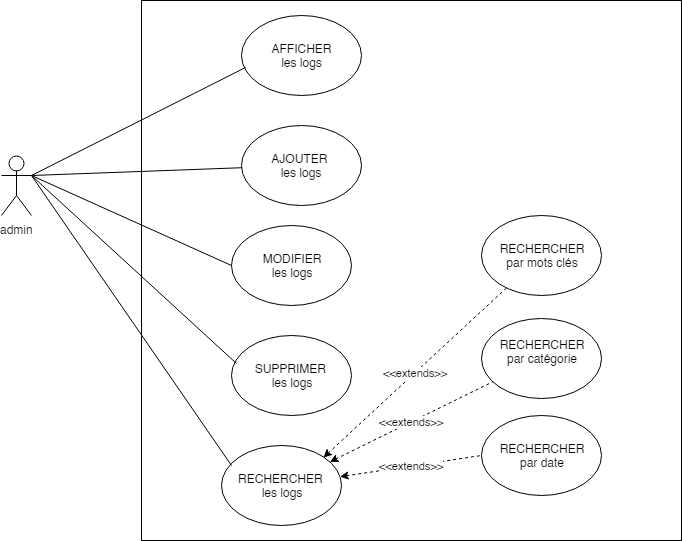

The diagram above was exported from draw.io. Its source (the exported page's mxGraphModel, read from the mxfile embedded in the PNG):
<mxGraphModel dx="1924" dy="567" grid="1" gridSize="10" guides="1" tooltips="1" connect="1" arrows="1" fold="1" page="1" pageScale="1" pageWidth="850" pageHeight="1100" math="0" shadow="0">
  <root>
    <mxCell id="0" />
    <mxCell id="1" parent="0" />
    <mxCell id="TdTrIuoOWvtCJ1ObA7MC-1" value="admin" style="shape=umlActor;verticalLabelPosition=bottom;labelBackgroundColor=#ffffff;verticalAlign=top;html=1;outlineConnect=0;" parent="1" vertex="1">
      <mxGeometry x="-90" y="240" width="30" height="60" as="geometry" />
    </mxCell>
    <mxCell id="TdTrIuoOWvtCJ1ObA7MC-2" value="" style="whiteSpace=wrap;html=1;aspect=fixed;" parent="1" vertex="1">
      <mxGeometry x="50" y="85" width="540" height="540" as="geometry" />
    </mxCell>
    <mxCell id="TdTrIuoOWvtCJ1ObA7MC-5" value="AJOUTER&amp;nbsp;&lt;br&gt;les logs&lt;br&gt;" style="ellipse;whiteSpace=wrap;html=1;" parent="1" vertex="1">
      <mxGeometry x="150" y="210" width="120" height="80" as="geometry" />
    </mxCell>
    <mxCell id="TdTrIuoOWvtCJ1ObA7MC-6" value="MODIFIER&lt;br&gt;les logs&lt;br&gt;" style="ellipse;whiteSpace=wrap;html=1;" parent="1" vertex="1">
      <mxGeometry x="140" y="310" width="120" height="80" as="geometry" />
    </mxCell>
    <mxCell id="TdTrIuoOWvtCJ1ObA7MC-7" value="SUPPRIMER &lt;br&gt;les logs" style="ellipse;whiteSpace=wrap;html=1;" parent="1" vertex="1">
      <mxGeometry x="140" y="420" width="120" height="80" as="geometry" />
    </mxCell>
    <mxCell id="TdTrIuoOWvtCJ1ObA7MC-9" value="" style="endArrow=none;html=1;exitX=1;exitY=0.3333333333333333;exitDx=0;exitDy=0;exitPerimeter=0;" parent="1" source="TdTrIuoOWvtCJ1ObA7MC-1" target="TdTrIuoOWvtCJ1ObA7MC-5" edge="1">
      <mxGeometry width="50" height="50" relative="1" as="geometry">
        <mxPoint x="40" y="250" as="sourcePoint" />
        <mxPoint x="90" y="200" as="targetPoint" />
      </mxGeometry>
    </mxCell>
    <mxCell id="TdTrIuoOWvtCJ1ObA7MC-10" value="" style="endArrow=none;html=1;exitX=1;exitY=0.3333333333333333;exitDx=0;exitDy=0;exitPerimeter=0;entryX=0;entryY=0.5;entryDx=0;entryDy=0;" parent="1" source="TdTrIuoOWvtCJ1ObA7MC-1" target="TdTrIuoOWvtCJ1ObA7MC-6" edge="1">
      <mxGeometry width="50" height="50" relative="1" as="geometry">
        <mxPoint x="30" y="330" as="sourcePoint" />
        <mxPoint x="80" y="280" as="targetPoint" />
      </mxGeometry>
    </mxCell>
    <mxCell id="TdTrIuoOWvtCJ1ObA7MC-11" value="" style="endArrow=none;html=1;entryX=0.042;entryY=0.35;entryDx=0;entryDy=0;entryPerimeter=0;exitX=1;exitY=0.3333333333333333;exitDx=0;exitDy=0;exitPerimeter=0;" parent="1" source="TdTrIuoOWvtCJ1ObA7MC-1" target="TdTrIuoOWvtCJ1ObA7MC-7" edge="1">
      <mxGeometry width="50" height="50" relative="1" as="geometry">
        <mxPoint x="10" y="390" as="sourcePoint" />
        <mxPoint x="60" y="340" as="targetPoint" />
      </mxGeometry>
    </mxCell>
    <mxCell id="TdTrIuoOWvtCJ1ObA7MC-12" value="RECHERCHER &lt;br&gt;les logs" style="ellipse;whiteSpace=wrap;html=1;" parent="1" vertex="1">
      <mxGeometry x="130" y="530" width="120" height="80" as="geometry" />
    </mxCell>
    <mxCell id="TdTrIuoOWvtCJ1ObA7MC-13" value="" style="endArrow=none;html=1;entryX=0.083;entryY=0.25;entryDx=0;entryDy=0;entryPerimeter=0;" parent="1" target="TdTrIuoOWvtCJ1ObA7MC-12" edge="1">
      <mxGeometry width="50" height="50" relative="1" as="geometry">
        <mxPoint x="-60" y="260" as="sourcePoint" />
        <mxPoint x="50" y="440" as="targetPoint" />
      </mxGeometry>
    </mxCell>
    <mxCell id="TdTrIuoOWvtCJ1ObA7MC-15" value="AFFICHER&lt;br&gt;les logs&lt;br&gt;" style="ellipse;whiteSpace=wrap;html=1;" parent="1" vertex="1">
      <mxGeometry x="150" y="100" width="120" height="80" as="geometry" />
    </mxCell>
    <mxCell id="TdTrIuoOWvtCJ1ObA7MC-16" value="" style="endArrow=none;html=1;entryX=0.033;entryY=0.65;entryDx=0;entryDy=0;entryPerimeter=0;" parent="1" target="TdTrIuoOWvtCJ1ObA7MC-15" edge="1">
      <mxGeometry width="50" height="50" relative="1" as="geometry">
        <mxPoint x="-60" y="260" as="sourcePoint" />
        <mxPoint x="50" y="180" as="targetPoint" />
      </mxGeometry>
    </mxCell>
    <mxCell id="TdTrIuoOWvtCJ1ObA7MC-18" value="RECHERCHER&lt;br&gt;par catégorie&lt;br&gt;&lt;br&gt;" style="ellipse;whiteSpace=wrap;html=1;" parent="1" vertex="1">
      <mxGeometry x="390" y="402.5" width="120" height="80" as="geometry" />
    </mxCell>
    <mxCell id="TdTrIuoOWvtCJ1ObA7MC-19" value="RECHERCHER&lt;br&gt;par mots clés&lt;br&gt;" style="ellipse;whiteSpace=wrap;html=1;" parent="1" vertex="1">
      <mxGeometry x="390" y="300" width="120" height="80" as="geometry" />
    </mxCell>
    <mxCell id="TdTrIuoOWvtCJ1ObA7MC-20" value="RECHERCHER&lt;br&gt;par date&lt;br&gt;" style="ellipse;whiteSpace=wrap;html=1;" parent="1" vertex="1">
      <mxGeometry x="390" y="500" width="120" height="80" as="geometry" />
    </mxCell>
    <mxCell id="TdTrIuoOWvtCJ1ObA7MC-22" value="&lt;span&gt;&amp;lt;&amp;lt;extends&amp;gt;&amp;gt;&lt;/span&gt;" style="endArrow=none;dashed=1;html=1;startArrow=classic;startFill=1;" parent="1" source="TdTrIuoOWvtCJ1ObA7MC-12" target="TdTrIuoOWvtCJ1ObA7MC-18" edge="1">
      <mxGeometry width="50" height="50" relative="1" as="geometry">
        <mxPoint x="320" y="480" as="sourcePoint" />
        <mxPoint x="350" y="490" as="targetPoint" />
        <Array as="points" />
      </mxGeometry>
    </mxCell>
    <mxCell id="TdTrIuoOWvtCJ1ObA7MC-23" value="&lt;span&gt;&amp;lt;&amp;lt;extends&amp;gt;&amp;gt;&lt;/span&gt;" style="endArrow=none;dashed=1;html=1;exitX=1;exitY=0;exitDx=0;exitDy=0;startArrow=classic;startFill=1;" parent="1" source="TdTrIuoOWvtCJ1ObA7MC-12" target="TdTrIuoOWvtCJ1ObA7MC-19" edge="1">
      <mxGeometry width="50" height="50" relative="1" as="geometry">
        <mxPoint x="270" y="540" as="sourcePoint" />
        <mxPoint x="320" y="490" as="targetPoint" />
      </mxGeometry>
    </mxCell>
    <mxCell id="TdTrIuoOWvtCJ1ObA7MC-24" value="&lt;span&gt;&amp;lt;&amp;lt;extends&amp;gt;&amp;gt;&lt;/span&gt;" style="endArrow=none;dashed=1;html=1;entryX=0;entryY=0.5;entryDx=0;entryDy=0;startArrow=classic;startFill=1;" parent="1" source="TdTrIuoOWvtCJ1ObA7MC-12" target="TdTrIuoOWvtCJ1ObA7MC-20" edge="1">
      <mxGeometry width="50" height="50" relative="1" as="geometry">
        <mxPoint x="250" y="620" as="sourcePoint" />
        <mxPoint x="320.71067811865476" y="570" as="targetPoint" />
      </mxGeometry>
    </mxCell>
  </root>
</mxGraphModel>